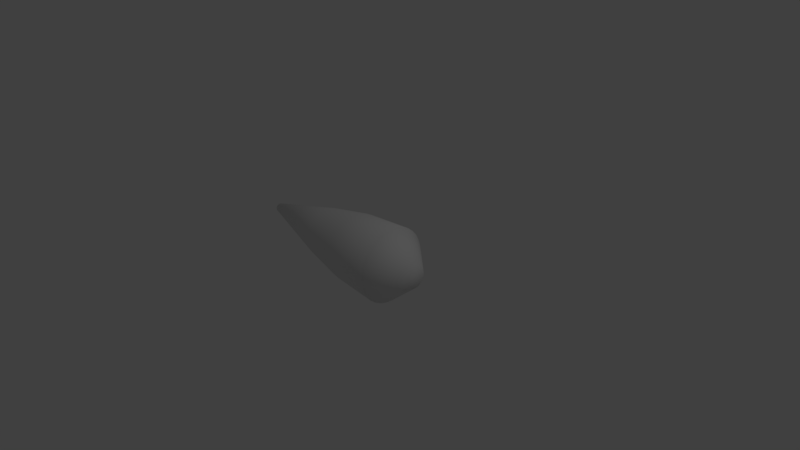 # Source: bolt.blend  (saved by Blender 2.79.0; exported with 4.5.12 LTS)
import bpy
from mathutils import Matrix  # noqa: F401  (used for matrix-valued properties, if any)

bpy.ops.wm.read_factory_settings(use_empty=True)
scene = bpy.context.scene
scene.name = 'Scene'

# ---- collections
col_collection_1 = bpy.data.collections.new('Collection 1'); scene.collection.children.link(col_collection_1)

# ---- world
world_world = bpy.data.worlds.new('World'); scene.world = world_world
world_world.color = (0.05088, 0.05088, 0.05088)
world_world.use_sun_shadow = False
world_world.sun_shadow_jitter_overblur = 0.0
world_world.cycles.sampling_method = 'MANUAL'

# ---- cameras
cam_camera = bpy.data.cameras.new('Camera')
cam_camera.clip_end = 100.0
cam_camera.lens = 35.0
cam_camera.sensor_width = 32.0
cam_camera.sensor_height = 18.0
cam_camera.ortho_scale = 7.314
cam_camera.dof.focus_distance = 0.0
cam_camera.dof.aperture_fstop = 128.0

# ---- lights
light_lamp = bpy.data.lights.new('Lamp', 'POINT')
light_lamp.transmission_factor = 0.0
light_lamp.cutoff_distance = 30.0
light_lamp.energy = 100.0
light_lamp.shadow_buffer_clip_start = 1.001
light_lamp.shadow_soft_size = 0.1
light_lamp.shadow_maximum_resolution = 0.006
light_lamp.use_absolute_resolution = True

# ---- meshes
me_cylinder = bpy.data.meshes.new('Cylinder')
me_cylinder.from_pydata([(1.605e-07, 0.1136, -2.264), (8.442e-08, 0.2891, 1.0), (0.02217, 0.1115, -2.264), (0.0564, 0.2835, 1.0), (0.04349, 0.105, -2.264), (0.1106, 0.2671, 1.0), (0.06313, 0.09449, -2.264), (0.1606, 0.2404, 1.0), (0.08035, 0.08035, -2.264), (0.2044, 0.2044, 1.0), (0.09449, 0.06313, -2.264), (0.2404, 0.1606, 1.0), (0.105, 0.04349, -2.264), (0.2671, 0.1106, 1.0), (0.1115, 0.02217, -2.264), (0.2835, 0.0564, 1.0), (0.1136, 2.612e-07, -2.264), (0.2891, 2.244e-07, 1.0), (0.1115, -0.02217, -2.264), (0.2835, -0.0564, 1.0), (0.105, -0.04349, -2.264), (0.2671, -0.1106, 1.0), (0.09449, -0.06313, -2.264), (0.2404, -0.1606, 1.0), (0.08035, -0.08035, -2.264), (0.2044, -0.2044, 1.0), (0.06313, -0.09449, -2.264), (0.1606, -0.2404, 1.0), (0.04349, -0.105, -2.264), (0.1106, -0.2671, 1.0), (0.02217, -0.1115, -2.264), (0.0564, -0.2835, 1.0), (1.235e-07, -0.1136, -2.264), (-9.782e-09, -0.2891, 1.0), (-0.02217, -0.1115, -2.264), (-0.0564, -0.2835, 1.0), (-0.04349, -0.105, -2.264), (-0.1106, -0.2671, 1.0), (-0.06313, -0.09449, -2.264), (-0.1606, -0.2404, 1.0), (-0.08035, -0.08035, -2.264), (-0.2044, -0.2044, 1.0), (-0.09449, -0.06313, -2.264), (-0.2404, -0.1606, 1.0), (-0.105, -0.04349, -2.264), (-0.2671, -0.1106, 1.0), (-0.1115, -0.02217, -2.264), (-0.2835, -0.0564, 1.0), (-0.1136, 3.623e-07, -2.264), (-0.2891, 4.817e-07, 1.0), (-0.1115, 0.02217, -2.264), (-0.2835, 0.0564, 1.0), (-0.105, 0.04349, -2.264), (-0.2671, 0.1106, 1.0), (-0.09449, 0.06313, -2.264), (-0.2404, 0.1606, 1.0), (-0.08035, 0.08035, -2.264), (-0.2044, 0.2044, 1.0), (-0.06313, 0.09449, -2.264), (-0.1606, 0.2404, 1.0), (-0.04349, 0.105, -2.264), (-0.1106, 0.2671, 1.0), (-0.02217, 0.1115, -2.264), (-0.0564, 0.2835, 1.0), (2.359e-08, 0.908, -0.2895), (0.1771, 0.8905, -0.2895), (0.3475, 0.8388, -0.2895), (0.5044, 0.7549, -0.2895), (0.642, 0.642, -0.2895), (0.7549, 0.5044, -0.2895), (0.8388, 0.3475, -0.2895), (0.8905, 0.1771, -0.2895), (0.908, 9.478e-08, -0.2895), (0.8905, -0.1771, -0.2895), (0.8388, -0.3475, -0.2895), (0.7549, -0.5044, -0.2895), (0.642, -0.642, -0.2895), (0.5044, -0.7549, -0.2895), (0.3475, -0.8388, -0.2895), (0.1771, -0.8905, -0.2895), (-2.723e-07, -0.908, -0.2895), (-0.1771, -0.8905, -0.2895), (-0.3475, -0.8388, -0.2895), (-0.5044, -0.7549, -0.2895), (-0.642, -0.642, -0.2895), (-0.7549, -0.5044, -0.2895), (-0.8388, -0.3475, -0.2895), (-0.8905, -0.1771, -0.2895), (-0.908, 9.03e-07, -0.2895), (-0.8905, 0.1771, -0.2895), (-0.8388, 0.3475, -0.2895), (-0.7549, 0.5044, -0.2895), (-0.642, 0.642, -0.2895), (-0.5044, 0.7549, -0.2895), (-0.3475, 0.8388, -0.2895), (-0.1771, 0.8905, -0.2895), (0.0, 1.0, 0.5), (0.1309, 0.6581, -0.9943), (0.2568, 0.62, -0.9943), (0.3728, 0.5579, -0.9943), (0.4745, 0.4745, -0.9943), (0.5579, 0.3728, -0.9943), (0.62, 0.2568, -0.9943), (0.6581, 0.1309, -0.9943), (0.671, 1.518e-07, -0.9943), (0.6581, -0.1309, -0.9943), (0.62, -0.2568, -0.9943), (0.5579, -0.3728, -0.9943), (0.4745, -0.4745, -0.9943), (0.3728, -0.5579, -0.9943), (0.2568, -0.62, -0.9943), (0.1309, -0.6581, -0.9943), (-1.629e-07, -0.671, -0.9943), (-0.1309, -0.6581, -0.9943), (-0.2568, -0.62, -0.9943), (-0.3728, -0.5579, -0.9943), (-0.4745, -0.4745, -0.9943), (-0.5579, -0.3728, -0.9943), (-0.62, -0.2568, -0.9943), (-0.6581, -0.1309, -0.9943), (-0.671, 7.49e-07, -0.9943), (-0.6581, 0.1309, -0.9943), (-0.62, 0.2568, -0.9943), (-0.5579, 0.3728, -0.9943), (-0.4745, 0.4745, -0.9943), (-0.3728, 0.5579, -0.9943), (-0.2568, 0.62, -0.9943), (-0.1309, 0.6581, -0.9943), (5.578e-08, 0.671, -0.9943), (0.1951, 0.9808, 0.5), (0.3827, 0.9239, 0.5), (0.5556, 0.8315, 0.5), (0.7071, 0.7071, 0.5), (0.8315, 0.5556, 0.5), (0.9239, 0.3827, 0.5), (0.9808, 0.1951, 0.5), (1.0, 7.55e-08, 0.5), (0.9808, -0.1951, 0.5), (0.9239, -0.3827, 0.5), (0.8315, -0.5556, 0.5), (0.7071, -0.7071, 0.5), (0.5556, -0.8315, 0.5), (0.3827, -0.9239, 0.5), (0.1951, -0.9808, 0.5), (-3.258e-07, -1.0, 0.5), (-0.1951, -0.9808, 0.5), (-0.3827, -0.9239, 0.5), (-0.5556, -0.8315, 0.5), (-0.7071, -0.7071, 0.5), (-0.8315, -0.5556, 0.5), (-0.9239, -0.3827, 0.5), (-0.9808, -0.1951, 0.5), (-1.0, 9.656e-07, 0.5), (-0.9808, 0.1951, 0.5), (-0.9239, 0.3827, 0.5), (-0.8315, 0.5556, 0.5), (-0.7071, 0.7071, 0.5), (-0.5556, 0.8315, 0.5), (-0.3827, 0.9239, 0.5), (-0.1951, 0.9808, 0.5)], [], [(96, 1, 3, 129), (129, 3, 5, 130), (130, 5, 7, 131), (131, 7, 9, 132), (132, 9, 11, 133), (133, 11, 13, 134), (134, 13, 15, 135), (135, 15, 17, 136), (136, 17, 19, 137), (137, 19, 21, 138), (138, 21, 23, 139), (139, 23, 25, 140), (140, 25, 27, 141), (141, 27, 29, 142), (142, 29, 31, 143), (143, 31, 33, 144), (144, 33, 35, 145), (145, 35, 37, 146), (146, 37, 39, 147), (147, 39, 41, 148), (148, 41, 43, 149), (149, 43, 45, 150), (150, 45, 47, 151), (151, 47, 49, 152), (152, 49, 51, 153), (153, 51, 53, 154), (154, 53, 55, 155), (155, 55, 57, 156), (156, 57, 59, 157), (157, 59, 61, 158), (3, 1, 63, 61, 59, 57, 55, 53, 51, 49, 47, 45, 43, 41, 39, 37, 35, 33, 31, 29, 27, 25, 23, 21, 19, 17, 15, 13, 11, 9, 7, 5), (158, 61, 63, 159), (159, 63, 1, 96), (0, 2, 4, 6, 8, 10, 12, 14, 16, 18, 20, 22, 24, 26, 28, 30, 32, 34, 36, 38, 40, 42, 44, 46, 48, 50, 52, 54, 56, 58, 60, 62), (127, 95, 64, 128), (126, 94, 95, 127), (125, 93, 94, 126), (124, 92, 93, 125), (123, 91, 92, 124), (122, 90, 91, 123), (121, 89, 90, 122), (120, 88, 89, 121), (119, 87, 88, 120), (118, 86, 87, 119), (117, 85, 86, 118), (116, 84, 85, 117), (115, 83, 84, 116), (114, 82, 83, 115), (113, 81, 82, 114), (112, 80, 81, 113), (111, 79, 80, 112), (110, 78, 79, 111), (109, 77, 78, 110), (108, 76, 77, 109), (107, 75, 76, 108), (106, 74, 75, 107), (105, 73, 74, 106), (104, 72, 73, 105), (103, 71, 72, 104), (102, 70, 71, 103), (101, 69, 70, 102), (100, 68, 69, 101), (99, 67, 68, 100), (98, 66, 67, 99), (97, 65, 66, 98), (128, 64, 65, 97), (0, 128, 97, 2), (2, 97, 98, 4), (4, 98, 99, 6), (6, 99, 100, 8), (8, 100, 101, 10), (10, 101, 102, 12), (12, 102, 103, 14), (14, 103, 104, 16), (16, 104, 105, 18), (18, 105, 106, 20), (20, 106, 107, 22), (22, 107, 108, 24), (24, 108, 109, 26), (26, 109, 110, 28), (28, 110, 111, 30), (30, 111, 112, 32), (32, 112, 113, 34), (34, 113, 114, 36), (36, 114, 115, 38), (38, 115, 116, 40), (40, 116, 117, 42), (42, 117, 118, 44), (44, 118, 119, 46), (46, 119, 120, 48), (48, 120, 121, 50), (50, 121, 122, 52), (52, 122, 123, 54), (54, 123, 124, 56), (56, 124, 125, 58), (58, 125, 126, 60), (60, 126, 127, 62), (62, 127, 128, 0), (95, 159, 96, 64), (94, 158, 159, 95), (93, 157, 158, 94), (92, 156, 157, 93), (91, 155, 156, 92), (90, 154, 155, 91), (89, 153, 154, 90), (88, 152, 153, 89), (87, 151, 152, 88), (86, 150, 151, 87), (85, 149, 150, 86), (84, 148, 149, 85), (83, 147, 148, 84), (82, 146, 147, 83), (81, 145, 146, 82), (80, 144, 145, 81), (79, 143, 144, 80), (78, 142, 143, 79), (77, 141, 142, 78), (76, 140, 141, 77), (75, 139, 140, 76), (74, 138, 139, 75), (73, 137, 138, 74), (72, 136, 137, 73), (71, 135, 136, 72), (70, 134, 135, 71), (69, 133, 134, 70), (68, 132, 133, 69), (67, 131, 132, 68), (66, 130, 131, 67), (65, 129, 130, 66), (64, 96, 129, 65)])
me_cylinder.polygons.foreach_set('use_smooth', [True] * 130)
_uv = me_cylinder.uv_layers.new(name='UVMap')
_uv.uv.foreach_set('vector', [0.4, 0.9922, 0.4368, 0.8537, 0.4467, 0.856, 0.4343, 1.0, 0.4343, 1.0, 0.4467, 0.856, 0.4568, 0.856, 0.4692, 1.0, 0.4692, 1.0, 0.4568, 0.856, 0.4667, 0.8537, 0.5035, 0.9922, 0.5035, 0.9922, 0.4667, 0.8537, 0.476, 0.8493, 0.5358, 0.9769, 0.5358, 0.9769, 0.476, 0.8493, 0.4844, 0.8429, 0.5648, 0.9548, 0.5648, 0.9548, 0.4844, 0.8429, 0.4916, 0.8347, 0.5895, 0.9266, 0.5895, 0.9266, 0.4916, 0.8347, 0.4972, 0.8251, 0.6089, 0.8934, 0.6089, 0.8934, 0.4972, 0.8251, 0.5011, 0.8145, 0.6223, 0.8565, 0.6223, 0.8565, 0.5011, 0.8145, 0.503, 0.8032, 0.6291, 0.8174, 0.6291, 0.8174, 0.503, 0.8032, 0.503, 0.7916, 0.6291, 0.7775, 0.6291, 0.7775, 0.503, 0.7916, 0.5011, 0.7803, 0.6223, 0.7383, 0.6223, 0.7383, 0.5011, 0.7803, 0.4972, 0.7697, 0.6089, 0.7014, 0.6089, 0.7014, 0.4972, 0.7697, 0.4916, 0.7601, 0.5895, 0.6683, 0.5895, 0.6683, 0.4916, 0.7601, 0.4844, 0.7519, 0.5648, 0.64, 0.5648, 0.64, 0.4844, 0.7519, 0.476, 0.7455, 0.5358, 0.6179, 0.5358, 0.6179, 0.476, 0.7455, 0.4667, 0.7411, 0.5035, 0.6026, 0.5035, 0.6026, 0.4667, 0.7411, 0.4568, 0.7388, 0.4692, 0.5948, 0.4692, 0.5948, 0.4568, 0.7388, 0.4467, 0.7388, 0.4343, 0.5948, 0.4343, 0.5948, 0.4467, 0.7388, 0.4368, 0.7411, 0.4, 0.6026, 0.4, 0.6026, 0.4368, 0.7411, 0.4275, 0.7455, 0.3677, 0.6179, 0.3677, 0.6179, 0.4275, 0.7455, 0.4191, 0.7519, 0.3387, 0.64, 0.3387, 0.64, 0.4191, 0.7519, 0.4119, 0.7601, 0.314, 0.6683, 0.314, 0.6683, 0.4119, 0.7601, 0.4063, 0.7697, 0.2946, 0.7014, 0.2946, 0.7014, 0.4063, 0.7697, 0.4024, 0.7803, 0.2812, 0.7383, 0.2812, 0.7383, 0.4024, 0.7803, 0.4005, 0.7916, 0.2744, 0.7775, 0.2744, 0.7775, 0.4005, 0.7916, 0.4005, 0.8032, 0.2744, 0.8174, 0.2744, 0.8174, 0.4005, 0.8032, 0.4024, 0.8145, 0.2812, 0.8565, 0.2812, 0.8565, 0.4024, 0.8145, 0.4063, 0.8251, 0.2946, 0.8934, 0.2946, 0.8934, 0.4063, 0.8251, 0.4119, 0.8347, 0.314, 0.9266, 0.314, 0.9266, 0.4119, 0.8347, 0.4191, 0.8429, 0.3387, 0.9548, 0.4467, 0.856, 0.4368, 0.8537, 0.4275, 0.8493, 0.4191, 0.8429, 0.4119, 0.8347, 0.4063, 0.8251, 0.4024, 0.8145, 0.4005, 0.8032, 0.4005, 0.7916, 0.4024, 0.7803, 0.4063, 0.7697, 0.4119, 0.7601, 0.4191, 0.7519, 0.4275, 0.7455, 0.4368, 0.7411, 0.4467, 0.7388, 0.4568, 0.7388, 0.4667, 0.7411, 0.476, 0.7455, 0.4844, 0.7519, 0.4916, 0.7601, 0.4972, 0.7697, 0.5011, 0.7803, 0.503, 0.7916, 0.503, 0.8032, 0.5011, 0.8145, 0.4972, 0.8251, 0.4916, 0.8347, 0.4844, 0.8429, 0.476, 0.8493, 0.4667, 0.8537, 0.4568, 0.856, 0.3387, 0.9548, 0.4191, 0.8429, 0.4275, 0.8493, 0.3677, 0.9769, 0.3677, 0.9769, 0.4275, 0.8493, 0.4368, 0.8537, 0.4, 0.9922, 0.01817, 0.6413, 0.01428, 0.6404, 0.01061, 0.6387, 0.007307, 0.6362, 0.0045, 0.633, 0.002294, 0.6292, 0.0007746, 0.625, 0.0, 0.6206, 0.0, 0.616, 0.0007746, 0.6116, 0.002294, 0.6074, 0.0045, 0.6036, 0.007307, 0.6004, 0.01061, 0.5979, 0.01428, 0.5962, 0.01817, 0.5953, 0.02214, 0.5953, 0.02604, 0.5962, 0.0297, 0.5979, 0.033, 0.6004, 0.03581, 0.6036, 0.03802, 0.6074, 0.03954, 0.6116, 0.04031, 0.616, 0.04031, 0.6206, 0.03954, 0.625, 0.03802, 0.6292, 0.03581, 0.633, 0.033, 0.6362, 0.0297, 0.6387, 0.02604, 0.6404, 0.02214, 0.6413, 0.1487, 0.3136, 0.1325, 0.1634, 0.1641, 0.1601, 0.1721, 0.3111, 0.126, 0.3175, 0.1017, 0.1687, 0.1325, 0.1634, 0.1487, 0.3136, 0.1046, 0.3227, 0.07279, 0.1758, 0.1017, 0.1687, 0.126, 0.3175, 0.08556, 0.329, 0.04699, 0.1843, 0.07279, 0.1758, 0.1046, 0.3227, 0.0695, 0.3362, 0.02525, 0.1941, 0.04699, 0.1843, 0.08556, 0.329, 0.8093, 0.2839, 0.8003, 0.4349, 0.7736, 0.4316, 0.7895, 0.2814, 0.8311, 0.2848, 0.8298, 0.4361, 0.8003, 0.4349, 0.8093, 0.2839, 0.8541, 0.2841, 0.8609, 0.4352, 0.8298, 0.4361, 0.8311, 0.2848, 0.8775, 0.2819, 0.8925, 0.4322, 0.8609, 0.4352, 0.8541, 0.2841, 0.9003, 0.2782, 0.9234, 0.4272, 0.8925, 0.4322, 0.8775, 0.2819, 0.9216, 0.2732, 0.9523, 0.4205, 0.9234, 0.4272, 0.9003, 0.2782, 0.9408, 0.2671, 0.9782, 0.4122, 0.9523, 0.4205, 0.9216, 0.2732, 0.9569, 0.26, 1.0, 0.4026, 0.9782, 0.4122, 0.9408, 0.2671, 0.6244, 0.2726, 0.5947, 0.4201, 0.5688, 0.412, 0.6053, 0.2666, 0.6458, 0.2774, 0.6237, 0.4266, 0.5947, 0.4201, 0.6244, 0.2726, 0.6687, 0.2809, 0.6546, 0.4313, 0.6237, 0.4266, 0.6458, 0.2774, 0.692, 0.2829, 0.6862, 0.434, 0.6546, 0.4313, 0.6687, 0.2809, 0.7151, 0.2833, 0.7174, 0.4347, 0.6862, 0.434, 0.692, 0.2829, 0.7369, 0.2822, 0.7469, 0.4332, 0.7174, 0.4347, 0.7151, 0.2833, 0.7566, 0.2796, 0.7736, 0.4296, 0.7469, 0.4332, 0.7369, 0.2822, 0.3557, 0.2678, 0.3192, 0.4132, 0.2974, 0.4038, 0.3395, 0.2609, 0.3748, 0.2737, 0.3452, 0.4213, 0.3192, 0.4132, 0.3557, 0.2678, 0.3962, 0.2786, 0.3741, 0.4278, 0.3452, 0.4213, 0.3748, 0.2737, 0.4191, 0.282, 0.405, 0.4325, 0.3741, 0.4278, 0.3962, 0.2786, 0.4424, 0.284, 0.4366, 0.4352, 0.405, 0.4325, 0.4191, 0.282, 0.4655, 0.2845, 0.4678, 0.4358, 0.4366, 0.4352, 0.4424, 0.284, 0.4873, 0.2834, 0.4973, 0.4343, 0.4678, 0.4358, 0.4655, 0.2845, 0.507, 0.2808, 0.524, 0.4308, 0.4973, 0.4343, 0.4873, 0.2834, 0.2367, 0.3131, 0.2514, 0.1628, 0.2744, 0.1679, 0.2536, 0.3169, 0.2169, 0.3109, 0.2247, 0.1598, 0.2514, 0.1628, 0.2367, 0.3131, 0.1951, 0.3102, 0.1952, 0.1589, 0.2247, 0.1598, 0.2169, 0.3109, 0.1721, 0.3111, 0.1641, 0.1601, 0.1952, 0.1589, 0.1951, 0.3102, 0.1849, 0.591, 0.1721, 0.3111, 0.1951, 0.3102, 0.1888, 0.5909, 0.1888, 0.5909, 0.1951, 0.3102, 0.2169, 0.3109, 0.1925, 0.591, 0.1925, 0.591, 0.2169, 0.3109, 0.2367, 0.3131, 0.1958, 0.5914, 0.1958, 0.5914, 0.2367, 0.3131, 0.2536, 0.3169, 0.1987, 0.592, 0.4621, 0.003369, 0.507, 0.2808, 0.4873, 0.2834, 0.4587, 0.003815, 0.4587, 0.003815, 0.4873, 0.2834, 0.4655, 0.2845, 0.455, 0.004003, 0.455, 0.004003, 0.4655, 0.2845, 0.4424, 0.284, 0.4511, 0.003925, 0.4511, 0.003925, 0.4424, 0.284, 0.4191, 0.282, 0.4472, 0.003585, 0.4472, 0.003585, 0.4191, 0.282, 0.3962, 0.2786, 0.4433, 0.002995, 0.4433, 0.002995, 0.3962, 0.2786, 0.3748, 0.2737, 0.4397, 0.002179, 0.4397, 0.002179, 0.3748, 0.2737, 0.3557, 0.2678, 0.4364, 0.001168, 0.4364, 0.001168, 0.3557, 0.2678, 0.3395, 0.2609, 0.4337, 0.0, 0.7117, 0.002202, 0.7566, 0.2796, 0.7369, 0.2822, 0.7083, 0.002647, 0.7083, 0.002647, 0.7369, 0.2822, 0.7151, 0.2833, 0.7046, 0.002835, 0.7046, 0.002835, 0.7151, 0.2833, 0.692, 0.2829, 0.7007, 0.002757, 0.7007, 0.002757, 0.692, 0.2829, 0.6687, 0.2809, 0.6968, 0.002417, 0.6968, 0.002417, 0.6687, 0.2809, 0.6458, 0.2774, 0.6929, 0.001827, 0.6929, 0.001827, 0.6458, 0.2774, 0.6244, 0.2726, 0.6893, 0.001011, 0.6893, 0.001011, 0.6244, 0.2726, 0.6053, 0.2666, 0.686, 0.0, 0.8609, 0.0, 0.9569, 0.26, 0.9408, 0.2671, 0.8582, 0.001192, 0.8582, 0.001192, 0.9408, 0.2671, 0.9216, 0.2732, 0.855, 0.002232, 0.855, 0.002232, 0.9216, 0.2732, 0.9003, 0.2782, 0.8513, 0.00308, 0.8513, 0.00308, 0.9003, 0.2782, 0.8775, 0.2819, 0.8475, 0.003704, 0.8475, 0.003704, 0.8775, 0.2819, 0.8541, 0.2841, 0.8435, 0.004079, 0.8435, 0.004079, 0.8541, 0.2841, 0.8311, 0.2848, 0.8396, 0.004191, 0.8396, 0.004191, 0.8311, 0.2848, 0.8093, 0.2839, 0.8359, 0.004036, 0.8359, 0.004036, 0.8093, 0.2839, 0.7895, 0.2814, 0.8326, 0.00362, 0.1675, 0.5953, 0.0695, 0.3362, 0.08556, 0.329, 0.1702, 0.5941, 0.1702, 0.5941, 0.08556, 0.329, 0.1046, 0.3227, 0.1734, 0.593, 0.1734, 0.593, 0.1046, 0.3227, 0.126, 0.3175, 0.1771, 0.5921, 0.1771, 0.5921, 0.126, 0.3175, 0.1487, 0.3136, 0.1809, 0.5914, 0.1809, 0.5914, 0.1487, 0.3136, 0.1721, 0.3111, 0.1849, 0.591, 0.1325, 0.1634, 0.1181, 0.005001, 0.1529, 0.001341, 0.1641, 0.1601, 0.1017, 0.1687, 0.08414, 0.01084, 0.1181, 0.005001, 0.1325, 0.1634, 0.07279, 0.1758, 0.05236, 0.01863, 0.08414, 0.01084, 0.1017, 0.1687, 0.04699, 0.1843, 0.02394, 0.02807, 0.05236, 0.01863, 0.07279, 0.1758, 0.02525, 0.1941, 0.0, 0.03881, 0.02394, 0.02807, 0.04699, 0.1843, 0.8003, 0.4349, 0.8041, 0.5937, 0.7746, 0.59, 0.7736, 0.4316, 0.8298, 0.4361, 0.8365, 0.595, 0.8041, 0.5937, 0.8003, 0.4349, 0.8609, 0.4352, 0.8709, 0.5941, 0.8365, 0.595, 0.8298, 0.4361, 0.8925, 0.4322, 0.9057, 0.5908, 0.8709, 0.5941, 0.8609, 0.4352, 0.9234, 0.4272, 0.9397, 0.5853, 0.9057, 0.5908, 0.8925, 0.4322, 0.9523, 0.4205, 0.9715, 0.5778, 0.9397, 0.5853, 0.9234, 0.4272, 0.9782, 0.4122, 1.0, 0.5687, 0.9715, 0.5778, 0.9523, 0.4205, 0.5688, 0.412, 0.5481, 0.5687, 0.524, 0.5584, 0.5469, 0.4027, 0.5947, 0.4201, 0.5766, 0.5776, 0.5481, 0.5687, 0.5688, 0.412, 0.6237, 0.4266, 0.6085, 0.5848, 0.5766, 0.5776, 0.5947, 0.4201, 0.6546, 0.4313, 0.6425, 0.59, 0.6085, 0.5848, 0.6237, 0.4266, 0.6862, 0.434, 0.6774, 0.593, 0.6425, 0.59, 0.6546, 0.4313, 0.7174, 0.4347, 0.7117, 0.5936, 0.6774, 0.593, 0.6862, 0.434, 0.7469, 0.4332, 0.7442, 0.592, 0.7117, 0.5936, 0.7174, 0.4347, 0.7736, 0.4296, 0.7736, 0.5881, 0.7442, 0.592, 0.7469, 0.4332, 0.3192, 0.4132, 0.2985, 0.5699, 0.2744, 0.5596, 0.2974, 0.4038, 0.3452, 0.4213, 0.327, 0.5788, 0.2985, 0.5699, 0.3192, 0.4132, 0.3741, 0.4278, 0.3589, 0.5859, 0.327, 0.5788, 0.3452, 0.4213, 0.405, 0.4325, 0.3929, 0.5911, 0.3589, 0.5859, 0.3741, 0.4278, 0.4366, 0.4352, 0.4278, 0.5941, 0.3929, 0.5911, 0.405, 0.4325, 0.4678, 0.4358, 0.4621, 0.5948, 0.4278, 0.5941, 0.4366, 0.4352, 0.4973, 0.4343, 0.4946, 0.5932, 0.4621, 0.5948, 0.4678, 0.4358, 0.524, 0.4308, 0.524, 0.5892, 0.4946, 0.5932, 0.4973, 0.4343, 0.2514, 0.1628, 0.2491, 0.004387, 0.2744, 0.009947, 0.2744, 0.1679, 0.2247, 0.1598, 0.2197, 0.001028, 0.2491, 0.004387, 0.2514, 0.1628, 0.1952, 0.1589, 0.1872, 0.0, 0.2197, 0.001028, 0.2247, 0.1598, 0.1641, 0.1601, 0.1529, 0.001341, 0.1872, 0.0, 0.1952, 0.1589])
me_cylinder.use_remesh_preserve_volume = False
me_cylinder.use_remesh_preserve_attributes = False
me_cylinder.use_mirror_vertex_groups = False
me_cylinder.update()

# ---- objects
ob_cylinder = bpy.data.objects.new('Cylinder', me_cylinder)
ob_lamp = bpy.data.objects.new('Lamp', light_lamp)
ob_camera = bpy.data.objects.new('Camera', cam_camera)

# ---- transforms, parenting, visibility, modifiers, constraints
ob_cylinder.location = (0.0, 0.0, 0.0)
ob_cylinder.rotation_euler = (0.0, 1.571, 0.0)
ob_cylinder.scale = (0.5114, 0.5114, 0.8488)
ob_cylinder.lineart.crease_threshold = 0.0
ob_lamp.location = (4.076, 1.005, 5.904)
ob_lamp.rotation_euler = (0.6503, 0.05522, 1.866)
ob_lamp.lock_rotations_4d = False
ob_lamp.empty_display_type = 'ARROWS'
ob_lamp.color = (0.0, 0.0, 0.0, 0.0)
ob_lamp.lineart.crease_threshold = 0.0
ob_camera.location = (7.481, -6.508, 5.344)
ob_camera.rotation_euler = (1.109, 0.0, 0.8149)
ob_camera.lock_rotations_4d = False
ob_camera.empty_display_type = 'ARROWS'
ob_camera.color = (0.0, 0.0, 0.0, 0.0)
ob_camera.display_type = 'WIRE'
ob_camera.lineart.crease_threshold = 0.0

# ---- collection membership
col_collection_1.objects.link(ob_cylinder)
col_collection_1.objects.link(ob_lamp)
col_collection_1.objects.link(ob_camera)

# ---- scene / render settings (as saved in the file)
scene.camera = ob_camera
scene.frame_start = 1; scene.frame_end = 250; scene.frame_set(1)
scene.render.engine = 'BLENDER_EEVEE_NEXT'
scene.render.resolution_percentage = 50
scene.render.dither_intensity = 0.0
scene.cycles.use_denoising = False
scene.cycles.samples = 128
scene.cycles.sampling_pattern = 'TABULATED_SOBOL'
scene.cycles.use_adaptive_sampling = False
scene.cycles.use_light_tree = False
scene.cycles.blur_glossy = 0.0
scene.cycles.sample_clamp_indirect = 0.0
scene.view_settings.view_transform = 'Standard'
bpy.context.view_layer.update()

